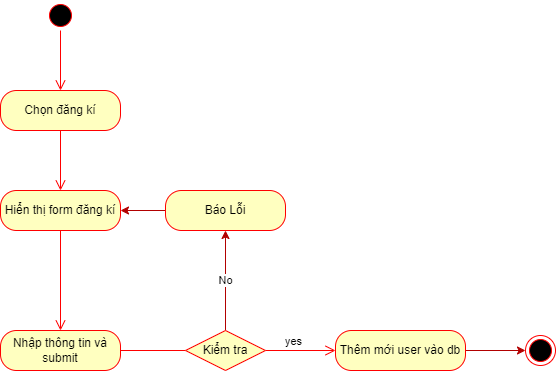

The diagram above was exported from draw.io. Its source (the exported page's mxGraphModel, read from the mxfile embedded in the PNG):
<mxGraphModel dx="1096" dy="742" grid="1" gridSize="10" guides="1" tooltips="1" connect="1" arrows="1" fold="1" page="1" pageScale="1" pageWidth="850" pageHeight="1100" math="0" shadow="0">
  <root>
    <mxCell id="0" />
    <mxCell id="1" parent="0" />
    <mxCell id="2" value="" style="ellipse;html=1;shape=startState;fillColor=#000000;strokeColor=#ff0000;" parent="1" vertex="1">
      <mxGeometry x="80" y="70" width="30" height="30" as="geometry" />
    </mxCell>
    <mxCell id="3" value="" style="edgeStyle=orthogonalEdgeStyle;html=1;verticalAlign=bottom;endArrow=open;endSize=8;strokeColor=#ff0000;" parent="1" source="2" edge="1">
      <mxGeometry relative="1" as="geometry">
        <mxPoint x="95" y="160" as="targetPoint" />
      </mxGeometry>
    </mxCell>
    <mxCell id="27" value="Chọn đăng kí" style="rounded=1;whiteSpace=wrap;html=1;arcSize=40;fontColor=#000000;fillColor=#ffffc0;strokeColor=#ff0000;" parent="1" vertex="1">
      <mxGeometry x="35" y="160" width="120" height="40" as="geometry" />
    </mxCell>
    <mxCell id="28" value="" style="edgeStyle=orthogonalEdgeStyle;html=1;verticalAlign=bottom;endArrow=open;endSize=8;strokeColor=#ff0000;fontColor=#000000;" parent="1" source="27" edge="1">
      <mxGeometry relative="1" as="geometry">
        <mxPoint x="95" y="260" as="targetPoint" />
      </mxGeometry>
    </mxCell>
    <mxCell id="29" value="Hiển thị form đăng kí" style="rounded=1;whiteSpace=wrap;html=1;arcSize=40;fontColor=#000000;fillColor=#ffffc0;strokeColor=#ff0000;" parent="1" vertex="1">
      <mxGeometry x="35" y="260" width="120" height="40" as="geometry" />
    </mxCell>
    <mxCell id="30" value="" style="edgeStyle=orthogonalEdgeStyle;html=1;verticalAlign=bottom;endArrow=open;endSize=8;strokeColor=#ff0000;fontColor=#000000;entryX=0.5;entryY=0;entryDx=0;entryDy=0;" parent="1" source="29" target="31" edge="1">
      <mxGeometry relative="1" as="geometry">
        <mxPoint x="95" y="360" as="targetPoint" />
        <Array as="points">
          <mxPoint x="95" y="400" />
        </Array>
      </mxGeometry>
    </mxCell>
    <mxCell id="31" value="Nhập thông tin và submit" style="rounded=1;whiteSpace=wrap;html=1;arcSize=40;fontColor=#000000;fillColor=#ffffc0;strokeColor=#ff0000;" parent="1" vertex="1">
      <mxGeometry x="35" y="400" width="120" height="40" as="geometry" />
    </mxCell>
    <mxCell id="32" value="yes" style="edgeStyle=orthogonalEdgeStyle;html=1;verticalAlign=bottom;endArrow=open;endSize=8;strokeColor=#ff0000;fontColor=#000000;startArrow=none;exitX=1;exitY=0.5;exitDx=0;exitDy=0;entryX=0;entryY=0.5;entryDx=0;entryDy=0;" parent="1" source="39" target="47" edge="1">
      <mxGeometry x="-0.2" relative="1" as="geometry">
        <mxPoint x="360" y="420" as="targetPoint" />
        <mxPoint as="offset" />
      </mxGeometry>
    </mxCell>
    <mxCell id="43" value="" style="edgeStyle=orthogonalEdgeStyle;html=1;verticalAlign=bottom;endArrow=none;endSize=8;strokeColor=#ff0000;fontColor=#000000;" parent="1" source="31" target="39" edge="1">
      <mxGeometry relative="1" as="geometry">
        <mxPoint x="390" y="280" as="targetPoint" />
        <mxPoint x="155" y="420" as="sourcePoint" />
      </mxGeometry>
    </mxCell>
    <mxCell id="52" value="No" style="edgeStyle=none;html=1;fillColor=#e51400;strokeColor=#B20000;" parent="1" source="39" target="50" edge="1">
      <mxGeometry relative="1" as="geometry" />
    </mxCell>
    <mxCell id="39" value="Kiểm tra" style="rhombus;whiteSpace=wrap;html=1;fillColor=#ffffc0;strokeColor=#ff0000;fontColor=#000000;" parent="1" vertex="1">
      <mxGeometry x="220" y="400" width="80" height="40" as="geometry" />
    </mxCell>
    <mxCell id="49" value="" style="edgeStyle=none;html=1;fillColor=#e51400;strokeColor=#B20000;" parent="1" source="47" target="48" edge="1">
      <mxGeometry relative="1" as="geometry" />
    </mxCell>
    <mxCell id="47" value="Thêm mới user vào db" style="rounded=1;whiteSpace=wrap;html=1;arcSize=40;fontColor=#000000;fillColor=#ffffc0;strokeColor=#ff0000;" parent="1" vertex="1">
      <mxGeometry x="370" y="400" width="130" height="40" as="geometry" />
    </mxCell>
    <mxCell id="48" value="" style="ellipse;html=1;shape=endState;fillColor=#000000;strokeColor=#ff0000;" parent="1" vertex="1">
      <mxGeometry x="560" y="405" width="30" height="30" as="geometry" />
    </mxCell>
    <mxCell id="53" value="" style="edgeStyle=none;html=1;fillColor=#e51400;strokeColor=#B20000;" parent="1" source="50" target="29" edge="1">
      <mxGeometry relative="1" as="geometry" />
    </mxCell>
    <mxCell id="50" value="Báo Lỗi" style="rounded=1;whiteSpace=wrap;html=1;arcSize=40;fontColor=#000000;fillColor=#ffffc0;strokeColor=#ff0000;" parent="1" vertex="1">
      <mxGeometry x="200" y="260" width="120" height="40" as="geometry" />
    </mxCell>
  </root>
</mxGraphModel>